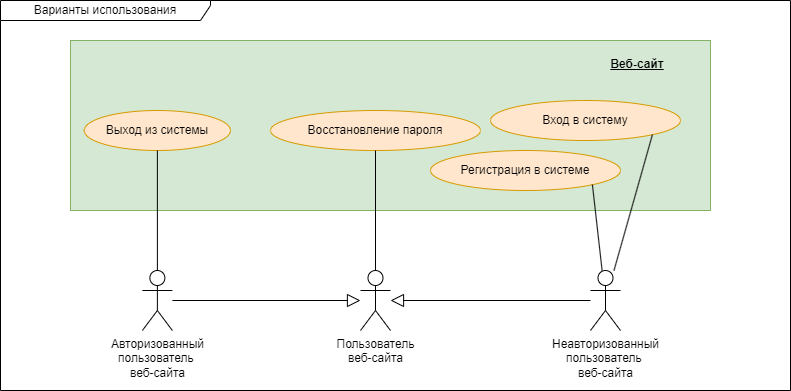

The diagram above was exported from draw.io. Its source (the exported page's mxGraphModel, read from the mxfile embedded in the PNG):
<mxGraphModel dx="1451" dy="826" grid="1" gridSize="10" guides="1" tooltips="1" connect="1" arrows="1" fold="1" page="1" pageScale="1" pageWidth="1169" pageHeight="827" math="0" shadow="0">
  <root>
    <mxCell id="0" />
    <mxCell id="1" parent="0" />
    <mxCell id="GLMFBdCi1oCmCL03dTun-25" value="" style="html=1;dropTarget=0;whiteSpace=wrap;fillColor=#d5e8d4;strokeColor=#82b366;" parent="1" vertex="1">
      <mxGeometry x="320" y="390" width="640" height="170" as="geometry" />
    </mxCell>
    <mxCell id="GLMFBdCi1oCmCL03dTun-1" value="&lt;div&gt;Авторизованный&lt;/div&gt;&lt;div&gt;пользователь&amp;nbsp;&lt;/div&gt;веб-сайта" style="shape=umlActor;verticalLabelPosition=bottom;verticalAlign=top;html=1;outlineConnect=0;" parent="1" vertex="1">
      <mxGeometry x="391.88" y="620" width="30" height="60" as="geometry" />
    </mxCell>
    <mxCell id="GLMFBdCi1oCmCL03dTun-23" value="Варианты использования" style="shape=umlFrame;whiteSpace=wrap;html=1;pointerEvents=0;width=210;height=20;" parent="1" vertex="1">
      <mxGeometry x="250" y="350" width="790" height="390" as="geometry" />
    </mxCell>
    <mxCell id="GLMFBdCi1oCmCL03dTun-48" value="&lt;u&gt;&lt;b&gt;Веб-сайт&lt;br&gt;&lt;/b&gt;&lt;/u&gt;" style="text;html=1;strokeColor=none;fillColor=none;align=center;verticalAlign=middle;whiteSpace=wrap;rounded=0;" parent="1" vertex="1">
      <mxGeometry x="832.5" y="399" width="107.5" height="30" as="geometry" />
    </mxCell>
    <mxCell id="irt0PZdEbjW146X8YQon-3" value="Восстановление пароля" style="ellipse;whiteSpace=wrap;html=1;fillColor=#ffe6cc;strokeColor=#d79b00;" parent="1" vertex="1">
      <mxGeometry x="520" y="460" width="210" height="40" as="geometry" />
    </mxCell>
    <mxCell id="irt0PZdEbjW146X8YQon-6" value="" style="endArrow=none;html=1;rounded=0;entryX=0.5;entryY=1;entryDx=0;entryDy=0;" parent="1" source="irt0PZdEbjW146X8YQon-10" target="irt0PZdEbjW146X8YQon-3" edge="1">
      <mxGeometry width="50" height="50" relative="1" as="geometry">
        <mxPoint x="293" y="222" as="sourcePoint" />
        <mxPoint x="340" y="265" as="targetPoint" />
      </mxGeometry>
    </mxCell>
    <mxCell id="irt0PZdEbjW146X8YQon-10" value="Пользователь&lt;br style=&quot;border-color: var(--border-color);&quot;&gt;веб-сайта" style="shape=umlActor;verticalLabelPosition=bottom;verticalAlign=top;html=1;outlineConnect=0;" parent="1" vertex="1">
      <mxGeometry x="610" y="620" width="30" height="60" as="geometry" />
    </mxCell>
    <mxCell id="irt0PZdEbjW146X8YQon-15" value="" style="endArrow=block;endSize=11;endFill=0;html=1;rounded=0;" parent="1" source="GLMFBdCi1oCmCL03dTun-1" target="irt0PZdEbjW146X8YQon-10" edge="1">
      <mxGeometry width="160" relative="1" as="geometry">
        <mxPoint x="333" y="629" as="sourcePoint" />
        <mxPoint x="358" y="593" as="targetPoint" />
        <Array as="points" />
      </mxGeometry>
    </mxCell>
    <mxCell id="HrgQDwjkppDf7GSTo6zU-1" value="&lt;div style=&quot;border-color: var(--border-color);&quot;&gt;Неавторизованный&lt;/div&gt;&lt;div style=&quot;border-color: var(--border-color);&quot;&gt;пользователь&amp;nbsp;&lt;/div&gt;веб-сайта" style="shape=umlActor;verticalLabelPosition=bottom;verticalAlign=top;html=1;outlineConnect=0;" parent="1" vertex="1">
      <mxGeometry x="840" y="620" width="30" height="60" as="geometry" />
    </mxCell>
    <mxCell id="HrgQDwjkppDf7GSTo6zU-2" value="" style="endArrow=block;endSize=11;endFill=0;html=1;rounded=0;" parent="1" source="HrgQDwjkppDf7GSTo6zU-1" target="irt0PZdEbjW146X8YQon-10" edge="1">
      <mxGeometry width="160" relative="1" as="geometry">
        <mxPoint x="245" y="410" as="sourcePoint" />
        <mxPoint x="730" y="660" as="targetPoint" />
        <Array as="points" />
      </mxGeometry>
    </mxCell>
    <mxCell id="HrgQDwjkppDf7GSTo6zU-4" value="Регистрация в системе" style="ellipse;whiteSpace=wrap;html=1;fillColor=#ffe6cc;strokeColor=#d79b00;" parent="1" vertex="1">
      <mxGeometry x="680" y="500" width="190" height="40" as="geometry" />
    </mxCell>
    <mxCell id="HrgQDwjkppDf7GSTo6zU-5" value="" style="endArrow=none;html=1;rounded=0;entryX=1;entryY=1;entryDx=0;entryDy=0;" parent="1" source="HrgQDwjkppDf7GSTo6zU-1" target="HrgQDwjkppDf7GSTo6zU-4" edge="1">
      <mxGeometry width="50" height="50" relative="1" as="geometry">
        <mxPoint x="745" y="630" as="sourcePoint" />
        <mxPoint x="745" y="505" as="targetPoint" />
      </mxGeometry>
    </mxCell>
    <mxCell id="72SXcvp0IRsBHyvKBmVa-1" value="Вход в систему" style="ellipse;whiteSpace=wrap;html=1;fillColor=#ffe6cc;strokeColor=#d79b00;" parent="1" vertex="1">
      <mxGeometry x="740" y="450" width="190" height="40" as="geometry" />
    </mxCell>
    <mxCell id="72SXcvp0IRsBHyvKBmVa-2" value="" style="endArrow=none;html=1;rounded=0;entryX=1;entryY=1;entryDx=0;entryDy=0;" parent="1" source="HrgQDwjkppDf7GSTo6zU-1" target="72SXcvp0IRsBHyvKBmVa-1" edge="1">
      <mxGeometry width="50" height="50" relative="1" as="geometry">
        <mxPoint x="745" y="630" as="sourcePoint" />
        <mxPoint x="744" y="490" as="targetPoint" />
      </mxGeometry>
    </mxCell>
    <mxCell id="pD_4fEc41mu84IMxWd5d-1" value="Выход из системы" style="ellipse;whiteSpace=wrap;html=1;fillColor=#ffe6cc;strokeColor=#d79b00;" parent="1" vertex="1">
      <mxGeometry x="333.75" y="460" width="146.25" height="40" as="geometry" />
    </mxCell>
    <mxCell id="pD_4fEc41mu84IMxWd5d-2" value="" style="endArrow=none;html=1;rounded=0;entryX=0.5;entryY=1;entryDx=0;entryDy=0;" parent="1" source="GLMFBdCi1oCmCL03dTun-1" target="pD_4fEc41mu84IMxWd5d-1" edge="1">
      <mxGeometry width="50" height="50" relative="1" as="geometry">
        <mxPoint x="939" y="630" as="sourcePoint" />
        <mxPoint x="960" y="490" as="targetPoint" />
      </mxGeometry>
    </mxCell>
  </root>
</mxGraphModel>